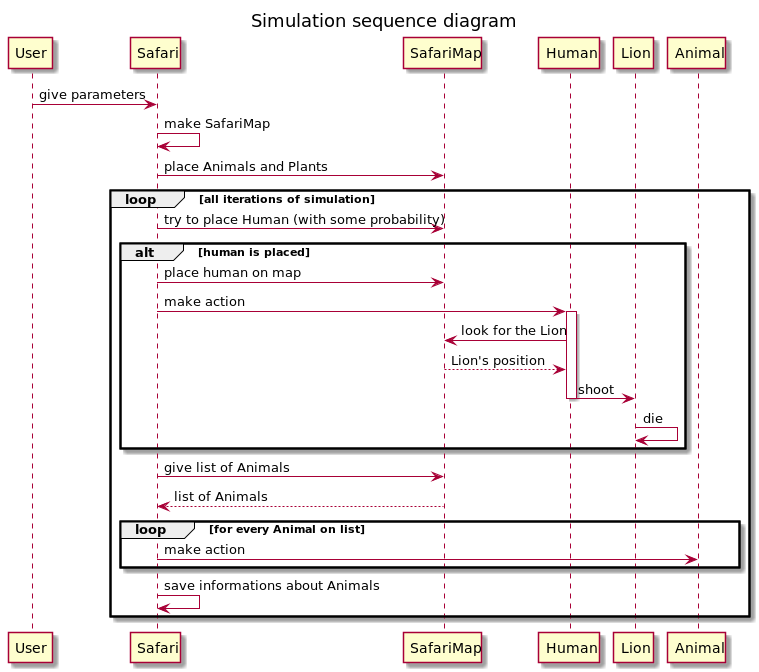

The diagram above was rendered by PlantUML. Its source (embedded in the PNG):
@startuml
title Simulation sequence diagram
User -> Safari: give parameters
Safari -> Safari: make SafariMap
Safari -> SafariMap: place Animals and Plants
loop all iterations of simulation
   Safari -> SafariMap: try to place Human (with some probability)
   alt human is placed
        Safari -> SafariMap: place human on map
        Safari -> Human: make action
        activate Human
        Human -> SafariMap: look for the Lion
        SafariMap --> Human: Lion's position
        Human -> Lion: shoot
        deactivate Human
        Lion -> Lion: die
   end
   Safari -> SafariMap: give list of Animals
   SafariMap --> Safari: list of Animals
   loop for every Animal on list
       Safari -> Animal: make action
   end
    Safari -> Safari: save informations about Animals
end
@enduml